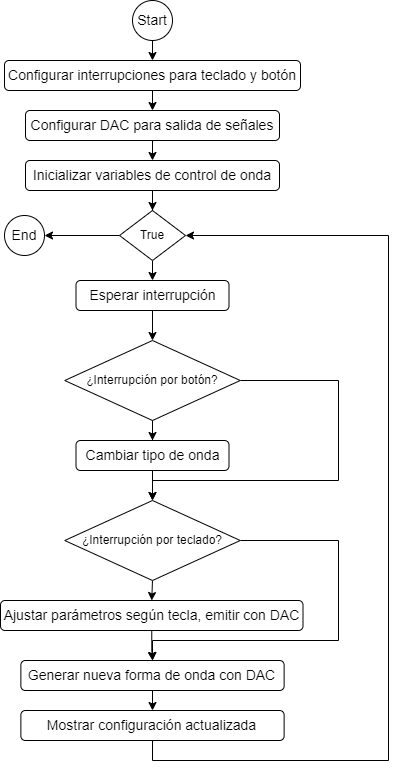

The diagram above was exported from draw.io. Its source (the exported page's mxGraphModel, read from the mxfile embedded in the PNG):
<mxGraphModel dx="794" dy="412" grid="1" gridSize="10" guides="1" tooltips="1" connect="1" arrows="1" fold="1" page="1" pageScale="1" pageWidth="827" pageHeight="1169" math="0" shadow="0">
  <root>
    <mxCell id="0" />
    <mxCell id="1" parent="0" />
    <mxCell id="vwiAUZIhHREbBSLaQ61Z-4" style="edgeStyle=orthogonalEdgeStyle;rounded=0;orthogonalLoop=1;jettySize=auto;html=1;exitX=0.5;exitY=1;exitDx=0;exitDy=0;entryX=0.5;entryY=0;entryDx=0;entryDy=0;" edge="1" parent="1" source="vwiAUZIhHREbBSLaQ61Z-1" target="vwiAUZIhHREbBSLaQ61Z-2">
      <mxGeometry relative="1" as="geometry" />
    </mxCell>
    <mxCell id="vwiAUZIhHREbBSLaQ61Z-1" value="&lt;font style=&quot;font-size: 14px;&quot;&gt;Start&lt;/font&gt;" style="ellipse;whiteSpace=wrap;html=1;aspect=fixed;fontSize=14;" vertex="1" parent="1">
      <mxGeometry x="394" y="20" width="40" height="40" as="geometry" />
    </mxCell>
    <mxCell id="vwiAUZIhHREbBSLaQ61Z-5" style="edgeStyle=orthogonalEdgeStyle;rounded=0;orthogonalLoop=1;jettySize=auto;html=1;exitX=0.5;exitY=1;exitDx=0;exitDy=0;entryX=0.5;entryY=0;entryDx=0;entryDy=0;" edge="1" parent="1" source="vwiAUZIhHREbBSLaQ61Z-2" target="vwiAUZIhHREbBSLaQ61Z-3">
      <mxGeometry relative="1" as="geometry" />
    </mxCell>
    <mxCell id="vwiAUZIhHREbBSLaQ61Z-2" value="&lt;font style=&quot;font-size: 14px;&quot;&gt;Configurar interrupciones para teclado y botón&lt;/font&gt;" style="rounded=1;whiteSpace=wrap;html=1;fontSize=14;" vertex="1" parent="1">
      <mxGeometry x="266" y="80" width="296" height="30" as="geometry" />
    </mxCell>
    <mxCell id="vwiAUZIhHREbBSLaQ61Z-7" style="edgeStyle=orthogonalEdgeStyle;rounded=0;orthogonalLoop=1;jettySize=auto;html=1;exitX=0.5;exitY=1;exitDx=0;exitDy=0;entryX=0.5;entryY=0;entryDx=0;entryDy=0;" edge="1" parent="1" source="vwiAUZIhHREbBSLaQ61Z-3" target="vwiAUZIhHREbBSLaQ61Z-6">
      <mxGeometry relative="1" as="geometry" />
    </mxCell>
    <mxCell id="vwiAUZIhHREbBSLaQ61Z-3" value="&lt;font style=&quot;font-size: 14px;&quot;&gt;Configurar DAC para salida de señales&lt;/font&gt;" style="rounded=1;whiteSpace=wrap;html=1;fontSize=14;" vertex="1" parent="1">
      <mxGeometry x="287" y="130" width="254" height="30" as="geometry" />
    </mxCell>
    <mxCell id="vwiAUZIhHREbBSLaQ61Z-9" style="edgeStyle=orthogonalEdgeStyle;rounded=0;orthogonalLoop=1;jettySize=auto;html=1;exitX=0.5;exitY=1;exitDx=0;exitDy=0;" edge="1" parent="1" source="vwiAUZIhHREbBSLaQ61Z-6" target="vwiAUZIhHREbBSLaQ61Z-8">
      <mxGeometry relative="1" as="geometry" />
    </mxCell>
    <mxCell id="vwiAUZIhHREbBSLaQ61Z-6" value="&lt;font style=&quot;font-size: 14px;&quot;&gt;Inicializar variables de control de onda&lt;/font&gt;" style="rounded=1;whiteSpace=wrap;html=1;fontSize=14;" vertex="1" parent="1">
      <mxGeometry x="287" y="180" width="254" height="30" as="geometry" />
    </mxCell>
    <mxCell id="vwiAUZIhHREbBSLaQ61Z-13" style="edgeStyle=orthogonalEdgeStyle;rounded=0;orthogonalLoop=1;jettySize=auto;html=1;exitX=0.5;exitY=1;exitDx=0;exitDy=0;entryX=0.5;entryY=0;entryDx=0;entryDy=0;" edge="1" parent="1" source="vwiAUZIhHREbBSLaQ61Z-8" target="vwiAUZIhHREbBSLaQ61Z-11">
      <mxGeometry relative="1" as="geometry" />
    </mxCell>
    <mxCell id="vwiAUZIhHREbBSLaQ61Z-30" style="edgeStyle=orthogonalEdgeStyle;rounded=0;orthogonalLoop=1;jettySize=auto;html=1;exitX=0;exitY=0.5;exitDx=0;exitDy=0;entryX=1;entryY=0.5;entryDx=0;entryDy=0;" edge="1" parent="1" source="vwiAUZIhHREbBSLaQ61Z-8" target="vwiAUZIhHREbBSLaQ61Z-29">
      <mxGeometry relative="1" as="geometry" />
    </mxCell>
    <mxCell id="vwiAUZIhHREbBSLaQ61Z-8" value="True" style="rhombus;whiteSpace=wrap;html=1;" vertex="1" parent="1">
      <mxGeometry x="381" y="230" width="66" height="50" as="geometry" />
    </mxCell>
    <mxCell id="vwiAUZIhHREbBSLaQ61Z-14" style="edgeStyle=orthogonalEdgeStyle;rounded=0;orthogonalLoop=1;jettySize=auto;html=1;exitX=0.5;exitY=1;exitDx=0;exitDy=0;entryX=0.5;entryY=0;entryDx=0;entryDy=0;" edge="1" parent="1" source="vwiAUZIhHREbBSLaQ61Z-11" target="vwiAUZIhHREbBSLaQ61Z-12">
      <mxGeometry relative="1" as="geometry" />
    </mxCell>
    <mxCell id="vwiAUZIhHREbBSLaQ61Z-11" value="&lt;font style=&quot;font-size: 14px;&quot;&gt;Esperar interrupción&lt;/font&gt;" style="rounded=1;whiteSpace=wrap;html=1;fontSize=14;" vertex="1" parent="1">
      <mxGeometry x="337.5" y="300" width="153" height="30" as="geometry" />
    </mxCell>
    <mxCell id="vwiAUZIhHREbBSLaQ61Z-18" style="edgeStyle=orthogonalEdgeStyle;rounded=0;orthogonalLoop=1;jettySize=auto;html=1;exitX=0.5;exitY=1;exitDx=0;exitDy=0;" edge="1" parent="1" source="vwiAUZIhHREbBSLaQ61Z-12" target="vwiAUZIhHREbBSLaQ61Z-15">
      <mxGeometry relative="1" as="geometry" />
    </mxCell>
    <mxCell id="vwiAUZIhHREbBSLaQ61Z-27" style="edgeStyle=orthogonalEdgeStyle;rounded=0;orthogonalLoop=1;jettySize=auto;html=1;exitX=1;exitY=0.5;exitDx=0;exitDy=0;entryX=0.5;entryY=0;entryDx=0;entryDy=0;" edge="1" parent="1" source="vwiAUZIhHREbBSLaQ61Z-12" target="vwiAUZIhHREbBSLaQ61Z-16">
      <mxGeometry relative="1" as="geometry">
        <Array as="points">
          <mxPoint x="600" y="400" />
          <mxPoint x="600" y="500" />
          <mxPoint x="414" y="500" />
        </Array>
      </mxGeometry>
    </mxCell>
    <mxCell id="vwiAUZIhHREbBSLaQ61Z-12" value="¿Interrupción por botón?" style="rhombus;whiteSpace=wrap;html=1;" vertex="1" parent="1">
      <mxGeometry x="326.25" y="360" width="175.5" height="80" as="geometry" />
    </mxCell>
    <mxCell id="vwiAUZIhHREbBSLaQ61Z-19" style="edgeStyle=orthogonalEdgeStyle;rounded=0;orthogonalLoop=1;jettySize=auto;html=1;exitX=0.5;exitY=1;exitDx=0;exitDy=0;entryX=0.5;entryY=0;entryDx=0;entryDy=0;" edge="1" parent="1" source="vwiAUZIhHREbBSLaQ61Z-15" target="vwiAUZIhHREbBSLaQ61Z-16">
      <mxGeometry relative="1" as="geometry" />
    </mxCell>
    <mxCell id="vwiAUZIhHREbBSLaQ61Z-15" value="&lt;font style=&quot;font-size: 14px;&quot;&gt;Cambiar tipo de onda&lt;/font&gt;" style="rounded=1;whiteSpace=wrap;html=1;fontSize=14;" vertex="1" parent="1">
      <mxGeometry x="337.5" y="460" width="153" height="30" as="geometry" />
    </mxCell>
    <mxCell id="vwiAUZIhHREbBSLaQ61Z-20" style="edgeStyle=orthogonalEdgeStyle;rounded=0;orthogonalLoop=1;jettySize=auto;html=1;exitX=0.5;exitY=1;exitDx=0;exitDy=0;entryX=0.5;entryY=0;entryDx=0;entryDy=0;" edge="1" parent="1" source="vwiAUZIhHREbBSLaQ61Z-16" target="vwiAUZIhHREbBSLaQ61Z-17">
      <mxGeometry relative="1" as="geometry" />
    </mxCell>
    <mxCell id="vwiAUZIhHREbBSLaQ61Z-28" style="edgeStyle=orthogonalEdgeStyle;rounded=0;orthogonalLoop=1;jettySize=auto;html=1;exitX=1;exitY=0.5;exitDx=0;exitDy=0;entryX=0.5;entryY=0;entryDx=0;entryDy=0;" edge="1" parent="1" source="vwiAUZIhHREbBSLaQ61Z-16" target="vwiAUZIhHREbBSLaQ61Z-22">
      <mxGeometry relative="1" as="geometry">
        <Array as="points">
          <mxPoint x="600" y="560" />
          <mxPoint x="600" y="660" />
          <mxPoint x="414" y="660" />
        </Array>
      </mxGeometry>
    </mxCell>
    <mxCell id="vwiAUZIhHREbBSLaQ61Z-16" value="¿Interrupción por teclado?" style="rhombus;whiteSpace=wrap;html=1;" vertex="1" parent="1">
      <mxGeometry x="326.25" y="520" width="175.5" height="80" as="geometry" />
    </mxCell>
    <mxCell id="vwiAUZIhHREbBSLaQ61Z-24" style="edgeStyle=orthogonalEdgeStyle;rounded=0;orthogonalLoop=1;jettySize=auto;html=1;exitX=0.5;exitY=1;exitDx=0;exitDy=0;" edge="1" parent="1" source="vwiAUZIhHREbBSLaQ61Z-17" target="vwiAUZIhHREbBSLaQ61Z-22">
      <mxGeometry relative="1" as="geometry" />
    </mxCell>
    <mxCell id="vwiAUZIhHREbBSLaQ61Z-17" value="&lt;font style=&quot;font-size: 14px;&quot;&gt;Ajustar parámetros según tecla, emitir con DAC&lt;/font&gt;" style="rounded=1;whiteSpace=wrap;html=1;fontSize=14;" vertex="1" parent="1">
      <mxGeometry x="262" y="620" width="302.5" height="30" as="geometry" />
    </mxCell>
    <mxCell id="vwiAUZIhHREbBSLaQ61Z-25" style="edgeStyle=orthogonalEdgeStyle;rounded=0;orthogonalLoop=1;jettySize=auto;html=1;exitX=0.5;exitY=1;exitDx=0;exitDy=0;entryX=0.5;entryY=0;entryDx=0;entryDy=0;" edge="1" parent="1" source="vwiAUZIhHREbBSLaQ61Z-22" target="vwiAUZIhHREbBSLaQ61Z-23">
      <mxGeometry relative="1" as="geometry" />
    </mxCell>
    <mxCell id="vwiAUZIhHREbBSLaQ61Z-22" value="&lt;font style=&quot;font-size: 14px;&quot;&gt;Generar nueva forma de onda con DAC&lt;/font&gt;" style="rounded=1;whiteSpace=wrap;html=1;fontSize=14;" vertex="1" parent="1">
      <mxGeometry x="282.38" y="680" width="263.25" height="30" as="geometry" />
    </mxCell>
    <mxCell id="vwiAUZIhHREbBSLaQ61Z-26" style="edgeStyle=orthogonalEdgeStyle;rounded=0;orthogonalLoop=1;jettySize=auto;html=1;exitX=0.5;exitY=1;exitDx=0;exitDy=0;entryX=1;entryY=0.5;entryDx=0;entryDy=0;" edge="1" parent="1" source="vwiAUZIhHREbBSLaQ61Z-23" target="vwiAUZIhHREbBSLaQ61Z-8">
      <mxGeometry relative="1" as="geometry">
        <Array as="points">
          <mxPoint x="414" y="780" />
          <mxPoint x="650" y="780" />
          <mxPoint x="650" y="255" />
        </Array>
      </mxGeometry>
    </mxCell>
    <mxCell id="vwiAUZIhHREbBSLaQ61Z-23" value="&lt;font style=&quot;font-size: 14px;&quot;&gt;Mostrar configuración actualizada&lt;/font&gt;" style="rounded=1;whiteSpace=wrap;html=1;fontSize=14;" vertex="1" parent="1">
      <mxGeometry x="282.38" y="730" width="263.25" height="30" as="geometry" />
    </mxCell>
    <mxCell id="vwiAUZIhHREbBSLaQ61Z-29" value="&lt;font style=&quot;font-size: 14px;&quot;&gt;End&lt;/font&gt;" style="ellipse;whiteSpace=wrap;html=1;aspect=fixed;fontSize=14;" vertex="1" parent="1">
      <mxGeometry x="266" y="235" width="40" height="40" as="geometry" />
    </mxCell>
  </root>
</mxGraphModel>